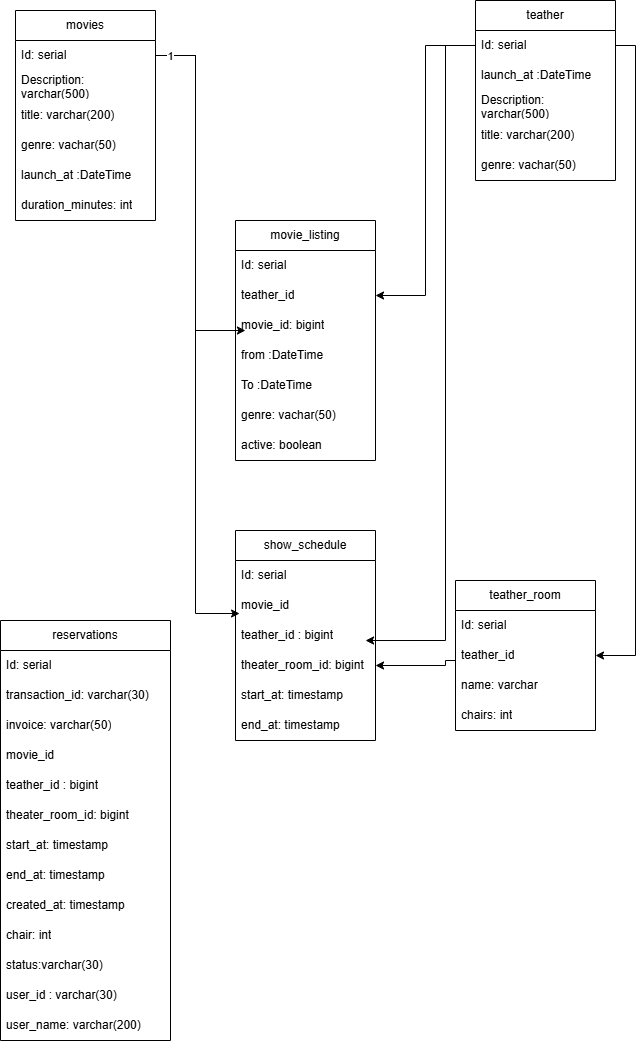

The diagram above was exported from draw.io. Its source (the exported page's mxGraphModel, read from the mxfile embedded in the PNG):
<mxGraphModel dx="866" dy="474" grid="1" gridSize="10" guides="1" tooltips="1" connect="1" arrows="1" fold="1" page="1" pageScale="1" pageWidth="827" pageHeight="1169" math="0" shadow="0">
  <root>
    <mxCell id="0" />
    <mxCell id="1" parent="0" />
    <mxCell id="pDyCjqdRqQeZv87GDccO-1" value="movies" style="swimlane;fontStyle=0;childLayout=stackLayout;horizontal=1;startSize=30;horizontalStack=0;resizeParent=1;resizeParentMax=0;resizeLast=0;collapsible=1;marginBottom=0;whiteSpace=wrap;html=1;" vertex="1" parent="1">
      <mxGeometry x="40" y="130" width="140" height="210" as="geometry" />
    </mxCell>
    <mxCell id="pDyCjqdRqQeZv87GDccO-2" value="Id: serial" style="text;strokeColor=none;fillColor=none;align=left;verticalAlign=middle;spacingLeft=4;spacingRight=4;overflow=hidden;points=[[0,0.5],[1,0.5]];portConstraint=eastwest;rotatable=0;whiteSpace=wrap;html=1;" vertex="1" parent="pDyCjqdRqQeZv87GDccO-1">
      <mxGeometry y="30" width="140" height="30" as="geometry" />
    </mxCell>
    <mxCell id="pDyCjqdRqQeZv87GDccO-4" value="Description: varchar(500)" style="text;strokeColor=none;fillColor=none;align=left;verticalAlign=middle;spacingLeft=4;spacingRight=4;overflow=hidden;points=[[0,0.5],[1,0.5]];portConstraint=eastwest;rotatable=0;whiteSpace=wrap;html=1;" vertex="1" parent="pDyCjqdRqQeZv87GDccO-1">
      <mxGeometry y="60" width="140" height="30" as="geometry" />
    </mxCell>
    <mxCell id="pDyCjqdRqQeZv87GDccO-5" value="title: varchar(200)" style="text;strokeColor=none;fillColor=none;align=left;verticalAlign=middle;spacingLeft=4;spacingRight=4;overflow=hidden;points=[[0,0.5],[1,0.5]];portConstraint=eastwest;rotatable=0;whiteSpace=wrap;html=1;" vertex="1" parent="pDyCjqdRqQeZv87GDccO-1">
      <mxGeometry y="90" width="140" height="30" as="geometry" />
    </mxCell>
    <mxCell id="pDyCjqdRqQeZv87GDccO-6" value="genre: vachar(50)" style="text;strokeColor=none;fillColor=none;align=left;verticalAlign=middle;spacingLeft=4;spacingRight=4;overflow=hidden;points=[[0,0.5],[1,0.5]];portConstraint=eastwest;rotatable=0;whiteSpace=wrap;html=1;" vertex="1" parent="pDyCjqdRqQeZv87GDccO-1">
      <mxGeometry y="120" width="140" height="30" as="geometry" />
    </mxCell>
    <mxCell id="pDyCjqdRqQeZv87GDccO-3" value="launch_at :DateTime" style="text;strokeColor=none;fillColor=none;align=left;verticalAlign=middle;spacingLeft=4;spacingRight=4;overflow=hidden;points=[[0,0.5],[1,0.5]];portConstraint=eastwest;rotatable=0;whiteSpace=wrap;html=1;" vertex="1" parent="pDyCjqdRqQeZv87GDccO-1">
      <mxGeometry y="150" width="140" height="30" as="geometry" />
    </mxCell>
    <mxCell id="pDyCjqdRqQeZv87GDccO-45" value="duration_minutes: int" style="text;strokeColor=none;fillColor=none;align=left;verticalAlign=middle;spacingLeft=4;spacingRight=4;overflow=hidden;points=[[0,0.5],[1,0.5]];portConstraint=eastwest;rotatable=0;whiteSpace=wrap;html=1;" vertex="1" parent="pDyCjqdRqQeZv87GDccO-1">
      <mxGeometry y="180" width="140" height="30" as="geometry" />
    </mxCell>
    <mxCell id="pDyCjqdRqQeZv87GDccO-7" value="teather" style="swimlane;fontStyle=0;childLayout=stackLayout;horizontal=1;startSize=30;horizontalStack=0;resizeParent=1;resizeParentMax=0;resizeLast=0;collapsible=1;marginBottom=0;whiteSpace=wrap;html=1;" vertex="1" parent="1">
      <mxGeometry x="500" y="120" width="140" height="180" as="geometry" />
    </mxCell>
    <mxCell id="pDyCjqdRqQeZv87GDccO-8" value="Id: serial" style="text;strokeColor=none;fillColor=none;align=left;verticalAlign=middle;spacingLeft=4;spacingRight=4;overflow=hidden;points=[[0,0.5],[1,0.5]];portConstraint=eastwest;rotatable=0;whiteSpace=wrap;html=1;" vertex="1" parent="pDyCjqdRqQeZv87GDccO-7">
      <mxGeometry y="30" width="140" height="30" as="geometry" />
    </mxCell>
    <mxCell id="pDyCjqdRqQeZv87GDccO-9" value="launch_at :DateTime" style="text;strokeColor=none;fillColor=none;align=left;verticalAlign=middle;spacingLeft=4;spacingRight=4;overflow=hidden;points=[[0,0.5],[1,0.5]];portConstraint=eastwest;rotatable=0;whiteSpace=wrap;html=1;" vertex="1" parent="pDyCjqdRqQeZv87GDccO-7">
      <mxGeometry y="60" width="140" height="30" as="geometry" />
    </mxCell>
    <mxCell id="pDyCjqdRqQeZv87GDccO-10" value="Description: varchar(500)" style="text;strokeColor=none;fillColor=none;align=left;verticalAlign=middle;spacingLeft=4;spacingRight=4;overflow=hidden;points=[[0,0.5],[1,0.5]];portConstraint=eastwest;rotatable=0;whiteSpace=wrap;html=1;" vertex="1" parent="pDyCjqdRqQeZv87GDccO-7">
      <mxGeometry y="90" width="140" height="30" as="geometry" />
    </mxCell>
    <mxCell id="pDyCjqdRqQeZv87GDccO-11" value="title: varchar(200)" style="text;strokeColor=none;fillColor=none;align=left;verticalAlign=middle;spacingLeft=4;spacingRight=4;overflow=hidden;points=[[0,0.5],[1,0.5]];portConstraint=eastwest;rotatable=0;whiteSpace=wrap;html=1;" vertex="1" parent="pDyCjqdRqQeZv87GDccO-7">
      <mxGeometry y="120" width="140" height="30" as="geometry" />
    </mxCell>
    <mxCell id="pDyCjqdRqQeZv87GDccO-12" value="genre: vachar(50)" style="text;strokeColor=none;fillColor=none;align=left;verticalAlign=middle;spacingLeft=4;spacingRight=4;overflow=hidden;points=[[0,0.5],[1,0.5]];portConstraint=eastwest;rotatable=0;whiteSpace=wrap;html=1;" vertex="1" parent="pDyCjqdRqQeZv87GDccO-7">
      <mxGeometry y="150" width="140" height="30" as="geometry" />
    </mxCell>
    <mxCell id="pDyCjqdRqQeZv87GDccO-13" value="movie_listing" style="swimlane;fontStyle=0;childLayout=stackLayout;horizontal=1;startSize=30;horizontalStack=0;resizeParent=1;resizeParentMax=0;resizeLast=0;collapsible=1;marginBottom=0;whiteSpace=wrap;html=1;" vertex="1" parent="1">
      <mxGeometry x="260" y="340" width="140" height="240" as="geometry" />
    </mxCell>
    <mxCell id="pDyCjqdRqQeZv87GDccO-14" value="Id: serial" style="text;strokeColor=none;fillColor=none;align=left;verticalAlign=middle;spacingLeft=4;spacingRight=4;overflow=hidden;points=[[0,0.5],[1,0.5]];portConstraint=eastwest;rotatable=0;whiteSpace=wrap;html=1;" vertex="1" parent="pDyCjqdRqQeZv87GDccO-13">
      <mxGeometry y="30" width="140" height="30" as="geometry" />
    </mxCell>
    <mxCell id="pDyCjqdRqQeZv87GDccO-21" value="teather_id" style="text;strokeColor=none;fillColor=none;align=left;verticalAlign=middle;spacingLeft=4;spacingRight=4;overflow=hidden;points=[[0,0.5],[1,0.5]];portConstraint=eastwest;rotatable=0;whiteSpace=wrap;html=1;" vertex="1" parent="pDyCjqdRqQeZv87GDccO-13">
      <mxGeometry y="60" width="140" height="30" as="geometry" />
    </mxCell>
    <mxCell id="pDyCjqdRqQeZv87GDccO-20" value="movie_id: bigint" style="text;strokeColor=none;fillColor=none;align=left;verticalAlign=middle;spacingLeft=4;spacingRight=4;overflow=hidden;points=[[0,0.5],[1,0.5]];portConstraint=eastwest;rotatable=0;whiteSpace=wrap;html=1;" vertex="1" parent="pDyCjqdRqQeZv87GDccO-13">
      <mxGeometry y="90" width="140" height="30" as="geometry" />
    </mxCell>
    <mxCell id="pDyCjqdRqQeZv87GDccO-15" value="from :DateTime" style="text;strokeColor=none;fillColor=none;align=left;verticalAlign=middle;spacingLeft=4;spacingRight=4;overflow=hidden;points=[[0,0.5],[1,0.5]];portConstraint=eastwest;rotatable=0;whiteSpace=wrap;html=1;" vertex="1" parent="pDyCjqdRqQeZv87GDccO-13">
      <mxGeometry y="120" width="140" height="30" as="geometry" />
    </mxCell>
    <mxCell id="pDyCjqdRqQeZv87GDccO-19" value="To :DateTime" style="text;strokeColor=none;fillColor=none;align=left;verticalAlign=middle;spacingLeft=4;spacingRight=4;overflow=hidden;points=[[0,0.5],[1,0.5]];portConstraint=eastwest;rotatable=0;whiteSpace=wrap;html=1;" vertex="1" parent="pDyCjqdRqQeZv87GDccO-13">
      <mxGeometry y="150" width="140" height="30" as="geometry" />
    </mxCell>
    <mxCell id="pDyCjqdRqQeZv87GDccO-18" value="genre: vachar(50)" style="text;strokeColor=none;fillColor=none;align=left;verticalAlign=middle;spacingLeft=4;spacingRight=4;overflow=hidden;points=[[0,0.5],[1,0.5]];portConstraint=eastwest;rotatable=0;whiteSpace=wrap;html=1;" vertex="1" parent="pDyCjqdRqQeZv87GDccO-13">
      <mxGeometry y="180" width="140" height="30" as="geometry" />
    </mxCell>
    <mxCell id="pDyCjqdRqQeZv87GDccO-22" value="active: boolean" style="text;strokeColor=none;fillColor=none;align=left;verticalAlign=middle;spacingLeft=4;spacingRight=4;overflow=hidden;points=[[0,0.5],[1,0.5]];portConstraint=eastwest;rotatable=0;whiteSpace=wrap;html=1;" vertex="1" parent="pDyCjqdRqQeZv87GDccO-13">
      <mxGeometry y="210" width="140" height="30" as="geometry" />
    </mxCell>
    <mxCell id="pDyCjqdRqQeZv87GDccO-24" style="edgeStyle=orthogonalEdgeStyle;rounded=0;orthogonalLoop=1;jettySize=auto;html=1;" edge="1" parent="1" source="pDyCjqdRqQeZv87GDccO-8" target="pDyCjqdRqQeZv87GDccO-21">
      <mxGeometry relative="1" as="geometry" />
    </mxCell>
    <mxCell id="pDyCjqdRqQeZv87GDccO-25" style="edgeStyle=orthogonalEdgeStyle;rounded=0;orthogonalLoop=1;jettySize=auto;html=1;entryX=0.071;entryY=0.667;entryDx=0;entryDy=0;entryPerimeter=0;" edge="1" parent="1" source="pDyCjqdRqQeZv87GDccO-2" target="pDyCjqdRqQeZv87GDccO-20">
      <mxGeometry relative="1" as="geometry" />
    </mxCell>
    <mxCell id="pDyCjqdRqQeZv87GDccO-26" value="teather_room" style="swimlane;fontStyle=0;childLayout=stackLayout;horizontal=1;startSize=30;horizontalStack=0;resizeParent=1;resizeParentMax=0;resizeLast=0;collapsible=1;marginBottom=0;whiteSpace=wrap;html=1;" vertex="1" parent="1">
      <mxGeometry x="480" y="700" width="140" height="150" as="geometry" />
    </mxCell>
    <mxCell id="pDyCjqdRqQeZv87GDccO-27" value="Id: serial" style="text;strokeColor=none;fillColor=none;align=left;verticalAlign=middle;spacingLeft=4;spacingRight=4;overflow=hidden;points=[[0,0.5],[1,0.5]];portConstraint=eastwest;rotatable=0;whiteSpace=wrap;html=1;" vertex="1" parent="pDyCjqdRqQeZv87GDccO-26">
      <mxGeometry y="30" width="140" height="30" as="geometry" />
    </mxCell>
    <mxCell id="pDyCjqdRqQeZv87GDccO-30" value="teather_id" style="text;strokeColor=none;fillColor=none;align=left;verticalAlign=middle;spacingLeft=4;spacingRight=4;overflow=hidden;points=[[0,0.5],[1,0.5]];portConstraint=eastwest;rotatable=0;whiteSpace=wrap;html=1;" vertex="1" parent="pDyCjqdRqQeZv87GDccO-26">
      <mxGeometry y="60" width="140" height="30" as="geometry" />
    </mxCell>
    <mxCell id="pDyCjqdRqQeZv87GDccO-31" value="name: varchar" style="text;strokeColor=none;fillColor=none;align=left;verticalAlign=middle;spacingLeft=4;spacingRight=4;overflow=hidden;points=[[0,0.5],[1,0.5]];portConstraint=eastwest;rotatable=0;whiteSpace=wrap;html=1;" vertex="1" parent="pDyCjqdRqQeZv87GDccO-26">
      <mxGeometry y="90" width="140" height="30" as="geometry" />
    </mxCell>
    <mxCell id="pDyCjqdRqQeZv87GDccO-40" value="chairs: int" style="text;strokeColor=none;fillColor=none;align=left;verticalAlign=middle;spacingLeft=4;spacingRight=4;overflow=hidden;points=[[0,0.5],[1,0.5]];portConstraint=eastwest;rotatable=0;whiteSpace=wrap;html=1;" vertex="1" parent="pDyCjqdRqQeZv87GDccO-26">
      <mxGeometry y="120" width="140" height="30" as="geometry" />
    </mxCell>
    <mxCell id="pDyCjqdRqQeZv87GDccO-32" value="show_schedule" style="swimlane;fontStyle=0;childLayout=stackLayout;horizontal=1;startSize=30;horizontalStack=0;resizeParent=1;resizeParentMax=0;resizeLast=0;collapsible=1;marginBottom=0;whiteSpace=wrap;html=1;" vertex="1" parent="1">
      <mxGeometry x="260" y="650" width="140" height="210" as="geometry" />
    </mxCell>
    <mxCell id="pDyCjqdRqQeZv87GDccO-33" value="Id: serial" style="text;strokeColor=none;fillColor=none;align=left;verticalAlign=middle;spacingLeft=4;spacingRight=4;overflow=hidden;points=[[0,0.5],[1,0.5]];portConstraint=eastwest;rotatable=0;whiteSpace=wrap;html=1;" vertex="1" parent="pDyCjqdRqQeZv87GDccO-32">
      <mxGeometry y="30" width="140" height="30" as="geometry" />
    </mxCell>
    <mxCell id="pDyCjqdRqQeZv87GDccO-35" value="movie_id" style="text;strokeColor=none;fillColor=none;align=left;verticalAlign=middle;spacingLeft=4;spacingRight=4;overflow=hidden;points=[[0,0.5],[1,0.5]];portConstraint=eastwest;rotatable=0;whiteSpace=wrap;html=1;" vertex="1" parent="pDyCjqdRqQeZv87GDccO-32">
      <mxGeometry y="60" width="140" height="30" as="geometry" />
    </mxCell>
    <mxCell id="pDyCjqdRqQeZv87GDccO-41" value="teather_id : bigint" style="text;strokeColor=none;fillColor=none;align=left;verticalAlign=middle;spacingLeft=4;spacingRight=4;overflow=hidden;points=[[0,0.5],[1,0.5]];portConstraint=eastwest;rotatable=0;whiteSpace=wrap;html=1;" vertex="1" parent="pDyCjqdRqQeZv87GDccO-32">
      <mxGeometry y="90" width="140" height="30" as="geometry" />
    </mxCell>
    <mxCell id="pDyCjqdRqQeZv87GDccO-42" value="theater_room_id: bigint" style="text;strokeColor=none;fillColor=none;align=left;verticalAlign=middle;spacingLeft=4;spacingRight=4;overflow=hidden;points=[[0,0.5],[1,0.5]];portConstraint=eastwest;rotatable=0;whiteSpace=wrap;html=1;" vertex="1" parent="pDyCjqdRqQeZv87GDccO-32">
      <mxGeometry y="120" width="140" height="30" as="geometry" />
    </mxCell>
    <mxCell id="pDyCjqdRqQeZv87GDccO-43" value="start_at: timestamp" style="text;strokeColor=none;fillColor=none;align=left;verticalAlign=middle;spacingLeft=4;spacingRight=4;overflow=hidden;points=[[0,0.5],[1,0.5]];portConstraint=eastwest;rotatable=0;whiteSpace=wrap;html=1;" vertex="1" parent="pDyCjqdRqQeZv87GDccO-32">
      <mxGeometry y="150" width="140" height="30" as="geometry" />
    </mxCell>
    <mxCell id="pDyCjqdRqQeZv87GDccO-44" value="end_at: timestamp" style="text;strokeColor=none;fillColor=none;align=left;verticalAlign=middle;spacingLeft=4;spacingRight=4;overflow=hidden;points=[[0,0.5],[1,0.5]];portConstraint=eastwest;rotatable=0;whiteSpace=wrap;html=1;" vertex="1" parent="pDyCjqdRqQeZv87GDccO-32">
      <mxGeometry y="180" width="140" height="30" as="geometry" />
    </mxCell>
    <mxCell id="pDyCjqdRqQeZv87GDccO-46" style="edgeStyle=orthogonalEdgeStyle;rounded=0;orthogonalLoop=1;jettySize=auto;html=1;entryX=0.029;entryY=0.767;entryDx=0;entryDy=0;entryPerimeter=0;" edge="1" parent="1" source="pDyCjqdRqQeZv87GDccO-2" target="pDyCjqdRqQeZv87GDccO-35">
      <mxGeometry relative="1" as="geometry" />
    </mxCell>
    <mxCell id="pDyCjqdRqQeZv87GDccO-63" value="1" style="edgeLabel;html=1;align=center;verticalAlign=middle;resizable=0;points=[];" vertex="1" connectable="0" parent="pDyCjqdRqQeZv87GDccO-46">
      <mxGeometry x="-0.9564" relative="1" as="geometry">
        <mxPoint as="offset" />
      </mxGeometry>
    </mxCell>
    <mxCell id="pDyCjqdRqQeZv87GDccO-47" style="edgeStyle=orthogonalEdgeStyle;rounded=0;orthogonalLoop=1;jettySize=auto;html=1;entryX=0.929;entryY=0.667;entryDx=0;entryDy=0;entryPerimeter=0;" edge="1" parent="1" source="pDyCjqdRqQeZv87GDccO-8" target="pDyCjqdRqQeZv87GDccO-41">
      <mxGeometry relative="1" as="geometry">
        <Array as="points">
          <mxPoint x="470" y="165" />
          <mxPoint x="470" y="760" />
        </Array>
      </mxGeometry>
    </mxCell>
    <mxCell id="pDyCjqdRqQeZv87GDccO-49" style="edgeStyle=orthogonalEdgeStyle;rounded=0;orthogonalLoop=1;jettySize=auto;html=1;" edge="1" parent="1" source="pDyCjqdRqQeZv87GDccO-30" target="pDyCjqdRqQeZv87GDccO-42">
      <mxGeometry relative="1" as="geometry">
        <Array as="points">
          <mxPoint x="470" y="780" />
          <mxPoint x="470" y="785" />
        </Array>
      </mxGeometry>
    </mxCell>
    <mxCell id="pDyCjqdRqQeZv87GDccO-50" value="reservations" style="swimlane;fontStyle=0;childLayout=stackLayout;horizontal=1;startSize=30;horizontalStack=0;resizeParent=1;resizeParentMax=0;resizeLast=0;collapsible=1;marginBottom=0;whiteSpace=wrap;html=1;" vertex="1" parent="1">
      <mxGeometry x="25" y="740" width="170" height="420" as="geometry" />
    </mxCell>
    <mxCell id="pDyCjqdRqQeZv87GDccO-51" value="Id: serial" style="text;strokeColor=none;fillColor=none;align=left;verticalAlign=middle;spacingLeft=4;spacingRight=4;overflow=hidden;points=[[0,0.5],[1,0.5]];portConstraint=eastwest;rotatable=0;whiteSpace=wrap;html=1;" vertex="1" parent="pDyCjqdRqQeZv87GDccO-50">
      <mxGeometry y="30" width="170" height="30" as="geometry" />
    </mxCell>
    <mxCell id="pDyCjqdRqQeZv87GDccO-61" value="transaction_id: varchar(30)" style="text;strokeColor=none;fillColor=none;align=left;verticalAlign=middle;spacingLeft=4;spacingRight=4;overflow=hidden;points=[[0,0.5],[1,0.5]];portConstraint=eastwest;rotatable=0;whiteSpace=wrap;html=1;" vertex="1" parent="pDyCjqdRqQeZv87GDccO-50">
      <mxGeometry y="60" width="170" height="30" as="geometry" />
    </mxCell>
    <mxCell id="pDyCjqdRqQeZv87GDccO-59" value="invoice: varchar(50)" style="text;strokeColor=none;fillColor=none;align=left;verticalAlign=middle;spacingLeft=4;spacingRight=4;overflow=hidden;points=[[0,0.5],[1,0.5]];portConstraint=eastwest;rotatable=0;whiteSpace=wrap;html=1;" vertex="1" parent="pDyCjqdRqQeZv87GDccO-50">
      <mxGeometry y="90" width="170" height="30" as="geometry" />
    </mxCell>
    <mxCell id="pDyCjqdRqQeZv87GDccO-52" value="movie_id" style="text;strokeColor=none;fillColor=none;align=left;verticalAlign=middle;spacingLeft=4;spacingRight=4;overflow=hidden;points=[[0,0.5],[1,0.5]];portConstraint=eastwest;rotatable=0;whiteSpace=wrap;html=1;" vertex="1" parent="pDyCjqdRqQeZv87GDccO-50">
      <mxGeometry y="120" width="170" height="30" as="geometry" />
    </mxCell>
    <mxCell id="pDyCjqdRqQeZv87GDccO-53" value="teather_id : bigint" style="text;strokeColor=none;fillColor=none;align=left;verticalAlign=middle;spacingLeft=4;spacingRight=4;overflow=hidden;points=[[0,0.5],[1,0.5]];portConstraint=eastwest;rotatable=0;whiteSpace=wrap;html=1;" vertex="1" parent="pDyCjqdRqQeZv87GDccO-50">
      <mxGeometry y="150" width="170" height="30" as="geometry" />
    </mxCell>
    <mxCell id="pDyCjqdRqQeZv87GDccO-54" value="theater_room_id: bigint" style="text;strokeColor=none;fillColor=none;align=left;verticalAlign=middle;spacingLeft=4;spacingRight=4;overflow=hidden;points=[[0,0.5],[1,0.5]];portConstraint=eastwest;rotatable=0;whiteSpace=wrap;html=1;" vertex="1" parent="pDyCjqdRqQeZv87GDccO-50">
      <mxGeometry y="180" width="170" height="30" as="geometry" />
    </mxCell>
    <mxCell id="pDyCjqdRqQeZv87GDccO-55" value="start_at: timestamp" style="text;strokeColor=none;fillColor=none;align=left;verticalAlign=middle;spacingLeft=4;spacingRight=4;overflow=hidden;points=[[0,0.5],[1,0.5]];portConstraint=eastwest;rotatable=0;whiteSpace=wrap;html=1;" vertex="1" parent="pDyCjqdRqQeZv87GDccO-50">
      <mxGeometry y="210" width="170" height="30" as="geometry" />
    </mxCell>
    <mxCell id="pDyCjqdRqQeZv87GDccO-56" value="end_at: timestamp" style="text;strokeColor=none;fillColor=none;align=left;verticalAlign=middle;spacingLeft=4;spacingRight=4;overflow=hidden;points=[[0,0.5],[1,0.5]];portConstraint=eastwest;rotatable=0;whiteSpace=wrap;html=1;" vertex="1" parent="pDyCjqdRqQeZv87GDccO-50">
      <mxGeometry y="240" width="170" height="30" as="geometry" />
    </mxCell>
    <mxCell id="pDyCjqdRqQeZv87GDccO-57" value="created_at: timestamp" style="text;strokeColor=none;fillColor=none;align=left;verticalAlign=middle;spacingLeft=4;spacingRight=4;overflow=hidden;points=[[0,0.5],[1,0.5]];portConstraint=eastwest;rotatable=0;whiteSpace=wrap;html=1;" vertex="1" parent="pDyCjqdRqQeZv87GDccO-50">
      <mxGeometry y="270" width="170" height="30" as="geometry" />
    </mxCell>
    <mxCell id="pDyCjqdRqQeZv87GDccO-58" value="chair: int" style="text;strokeColor=none;fillColor=none;align=left;verticalAlign=middle;spacingLeft=4;spacingRight=4;overflow=hidden;points=[[0,0.5],[1,0.5]];portConstraint=eastwest;rotatable=0;whiteSpace=wrap;html=1;" vertex="1" parent="pDyCjqdRqQeZv87GDccO-50">
      <mxGeometry y="300" width="170" height="30" as="geometry" />
    </mxCell>
    <mxCell id="pDyCjqdRqQeZv87GDccO-60" value="status:varchar(30)" style="text;strokeColor=none;fillColor=none;align=left;verticalAlign=middle;spacingLeft=4;spacingRight=4;overflow=hidden;points=[[0,0.5],[1,0.5]];portConstraint=eastwest;rotatable=0;whiteSpace=wrap;html=1;" vertex="1" parent="pDyCjqdRqQeZv87GDccO-50">
      <mxGeometry y="330" width="170" height="30" as="geometry" />
    </mxCell>
    <mxCell id="pDyCjqdRqQeZv87GDccO-64" value="user_id : varchar(30)" style="text;strokeColor=none;fillColor=none;align=left;verticalAlign=middle;spacingLeft=4;spacingRight=4;overflow=hidden;points=[[0,0.5],[1,0.5]];portConstraint=eastwest;rotatable=0;whiteSpace=wrap;html=1;" vertex="1" parent="pDyCjqdRqQeZv87GDccO-50">
      <mxGeometry y="360" width="170" height="30" as="geometry" />
    </mxCell>
    <mxCell id="pDyCjqdRqQeZv87GDccO-65" value="user_name: varchar(200)" style="text;strokeColor=none;fillColor=none;align=left;verticalAlign=middle;spacingLeft=4;spacingRight=4;overflow=hidden;points=[[0,0.5],[1,0.5]];portConstraint=eastwest;rotatable=0;whiteSpace=wrap;html=1;" vertex="1" parent="pDyCjqdRqQeZv87GDccO-50">
      <mxGeometry y="390" width="170" height="30" as="geometry" />
    </mxCell>
    <mxCell id="pDyCjqdRqQeZv87GDccO-62" style="edgeStyle=orthogonalEdgeStyle;rounded=0;orthogonalLoop=1;jettySize=auto;html=1;" edge="1" parent="1" source="pDyCjqdRqQeZv87GDccO-8" target="pDyCjqdRqQeZv87GDccO-30">
      <mxGeometry relative="1" as="geometry">
        <Array as="points">
          <mxPoint x="660" y="165" />
          <mxPoint x="660" y="775" />
        </Array>
      </mxGeometry>
    </mxCell>
  </root>
</mxGraphModel>